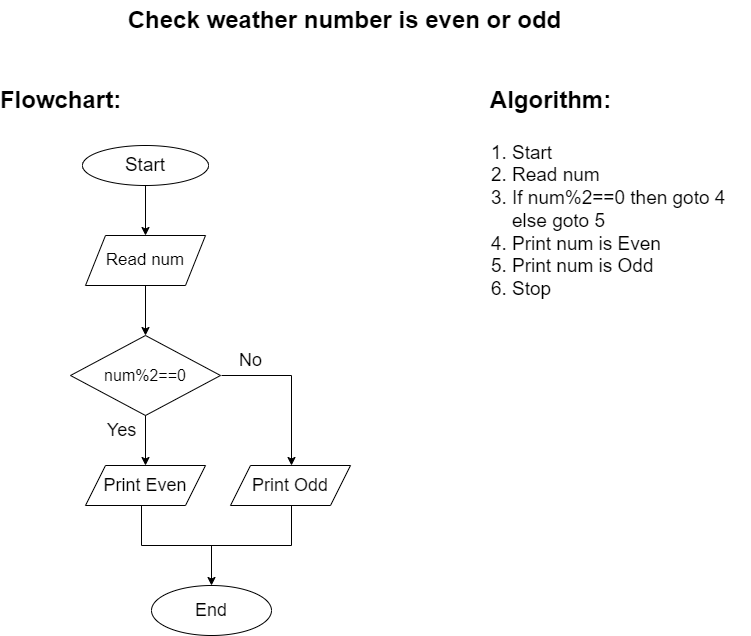

The diagram above was exported from draw.io. Its source (the exported page's mxGraphModel, read from the mxfile embedded in the PNG):
<mxGraphModel dx="712" dy="857" grid="1" gridSize="10" guides="1" tooltips="1" connect="1" arrows="1" fold="1" page="1" pageScale="1" pageWidth="827" pageHeight="1169" background="#ffffff" math="0" shadow="0">
  <root>
    <mxCell id="WIyWlLk6GJQsqaUBKTNV-0" />
    <mxCell id="WIyWlLk6GJQsqaUBKTNV-1" parent="WIyWlLk6GJQsqaUBKTNV-0" />
    <mxCell id="X0aBdcByCuxlTt1kCmt3-0" value="&lt;font style=&quot;font-size: 19px;&quot;&gt;Start&lt;/font&gt;" style="ellipse;whiteSpace=wrap;html=1;" parent="WIyWlLk6GJQsqaUBKTNV-1" vertex="1">
      <mxGeometry x="102" y="155" width="126" height="40" as="geometry" />
    </mxCell>
    <mxCell id="X0aBdcByCuxlTt1kCmt3-1" value="&lt;font style=&quot;font-size: 17px;&quot;&gt;Read num&lt;/font&gt;" style="shape=parallelogram;perimeter=parallelogramPerimeter;whiteSpace=wrap;html=1;fixedSize=1;" parent="WIyWlLk6GJQsqaUBKTNV-1" vertex="1">
      <mxGeometry x="105" y="245" width="120" height="50" as="geometry" />
    </mxCell>
    <mxCell id="X0aBdcByCuxlTt1kCmt3-3" value="&lt;font style=&quot;font-size: 16px;&quot;&gt;num%2==0&lt;/font&gt;" style="rhombus;whiteSpace=wrap;html=1;" parent="WIyWlLk6GJQsqaUBKTNV-1" vertex="1">
      <mxGeometry x="90" y="345" width="150" height="80" as="geometry" />
    </mxCell>
    <mxCell id="X0aBdcByCuxlTt1kCmt3-4" value="" style="endArrow=classic;html=1;rounded=0;exitX=0.5;exitY=1;exitDx=0;exitDy=0;" parent="WIyWlLk6GJQsqaUBKTNV-1" source="X0aBdcByCuxlTt1kCmt3-3" edge="1">
      <mxGeometry width="50" height="50" relative="1" as="geometry">
        <mxPoint x="141" y="565" as="sourcePoint" />
        <mxPoint x="165" y="475" as="targetPoint" />
      </mxGeometry>
    </mxCell>
    <mxCell id="X0aBdcByCuxlTt1kCmt3-5" value="" style="endArrow=classic;html=1;rounded=0;" parent="WIyWlLk6GJQsqaUBKTNV-1" edge="1">
      <mxGeometry width="50" height="50" relative="1" as="geometry">
        <mxPoint x="241" y="385" as="sourcePoint" />
        <mxPoint x="311" y="475" as="targetPoint" />
        <Array as="points">
          <mxPoint x="311" y="385" />
        </Array>
      </mxGeometry>
    </mxCell>
    <mxCell id="X0aBdcByCuxlTt1kCmt3-6" value="" style="endArrow=classic;html=1;rounded=0;exitX=0.5;exitY=1;exitDx=0;exitDy=0;entryX=0.5;entryY=0;entryDx=0;entryDy=0;" parent="WIyWlLk6GJQsqaUBKTNV-1" source="X0aBdcByCuxlTt1kCmt3-0" target="X0aBdcByCuxlTt1kCmt3-1" edge="1">
      <mxGeometry width="50" height="50" relative="1" as="geometry">
        <mxPoint x="141" y="565" as="sourcePoint" />
        <mxPoint x="191" y="515" as="targetPoint" />
      </mxGeometry>
    </mxCell>
    <mxCell id="X0aBdcByCuxlTt1kCmt3-7" value="" style="endArrow=classic;html=1;rounded=0;exitX=0.5;exitY=1;exitDx=0;exitDy=0;entryX=0.5;entryY=0;entryDx=0;entryDy=0;" parent="WIyWlLk6GJQsqaUBKTNV-1" source="X0aBdcByCuxlTt1kCmt3-1" target="X0aBdcByCuxlTt1kCmt3-3" edge="1">
      <mxGeometry width="50" height="50" relative="1" as="geometry">
        <mxPoint x="141" y="565" as="sourcePoint" />
        <mxPoint x="191" y="515" as="targetPoint" />
      </mxGeometry>
    </mxCell>
    <mxCell id="X0aBdcByCuxlTt1kCmt3-8" value="Yes" style="text;strokeColor=none;fillColor=none;html=1;fontSize=18;fontStyle=0;verticalAlign=middle;align=center;" parent="WIyWlLk6GJQsqaUBKTNV-1" vertex="1">
      <mxGeometry x="111" y="425" width="60" height="30" as="geometry" />
    </mxCell>
    <mxCell id="X0aBdcByCuxlTt1kCmt3-9" value="No" style="text;strokeColor=none;fillColor=none;html=1;fontSize=18;fontStyle=0;verticalAlign=middle;align=center;" parent="WIyWlLk6GJQsqaUBKTNV-1" vertex="1">
      <mxGeometry x="240" y="355" width="60" height="30" as="geometry" />
    </mxCell>
    <mxCell id="X0aBdcByCuxlTt1kCmt3-10" value="Print Even" style="shape=parallelogram;perimeter=parallelogramPerimeter;whiteSpace=wrap;html=1;fixedSize=1;fontSize=18;" parent="WIyWlLk6GJQsqaUBKTNV-1" vertex="1">
      <mxGeometry x="105" y="475" width="120" height="40" as="geometry" />
    </mxCell>
    <mxCell id="X0aBdcByCuxlTt1kCmt3-11" value="Print Odd" style="shape=parallelogram;perimeter=parallelogramPerimeter;whiteSpace=wrap;html=1;fixedSize=1;fontSize=18;" parent="WIyWlLk6GJQsqaUBKTNV-1" vertex="1">
      <mxGeometry x="250" y="475" width="120" height="40" as="geometry" />
    </mxCell>
    <mxCell id="X0aBdcByCuxlTt1kCmt3-12" value="" style="endArrow=none;html=1;rounded=0;fontSize=18;" parent="WIyWlLk6GJQsqaUBKTNV-1" edge="1">
      <mxGeometry width="50" height="50" relative="1" as="geometry">
        <mxPoint x="161" y="555" as="sourcePoint" />
        <mxPoint x="161" y="515" as="targetPoint" />
      </mxGeometry>
    </mxCell>
    <mxCell id="X0aBdcByCuxlTt1kCmt3-13" value="" style="endArrow=none;html=1;rounded=0;fontSize=18;exitX=0.5;exitY=1;exitDx=0;exitDy=0;" parent="WIyWlLk6GJQsqaUBKTNV-1" edge="1">
      <mxGeometry width="50" height="50" relative="1" as="geometry">
        <mxPoint x="311" y="515" as="sourcePoint" />
        <mxPoint x="311" y="555" as="targetPoint" />
      </mxGeometry>
    </mxCell>
    <mxCell id="X0aBdcByCuxlTt1kCmt3-14" value="" style="endArrow=none;html=1;rounded=0;fontSize=18;" parent="WIyWlLk6GJQsqaUBKTNV-1" edge="1">
      <mxGeometry width="50" height="50" relative="1" as="geometry">
        <mxPoint x="311" y="555" as="sourcePoint" />
        <mxPoint x="161" y="555" as="targetPoint" />
      </mxGeometry>
    </mxCell>
    <mxCell id="X0aBdcByCuxlTt1kCmt3-15" value="" style="endArrow=classic;html=1;rounded=0;fontSize=18;" parent="WIyWlLk6GJQsqaUBKTNV-1" edge="1">
      <mxGeometry width="50" height="50" relative="1" as="geometry">
        <mxPoint x="231" y="555" as="sourcePoint" />
        <mxPoint x="231" y="595" as="targetPoint" />
      </mxGeometry>
    </mxCell>
    <mxCell id="X0aBdcByCuxlTt1kCmt3-16" value="End" style="ellipse;whiteSpace=wrap;html=1;fontSize=18;" parent="WIyWlLk6GJQsqaUBKTNV-1" vertex="1">
      <mxGeometry x="171" y="595" width="120" height="50" as="geometry" />
    </mxCell>
    <mxCell id="X0aBdcByCuxlTt1kCmt3-19" value="Algorithm:" style="text;strokeColor=none;fillColor=none;html=1;fontSize=24;fontStyle=1;verticalAlign=middle;align=center;" parent="WIyWlLk6GJQsqaUBKTNV-1" vertex="1">
      <mxGeometry x="520" y="90" width="100" height="40" as="geometry" />
    </mxCell>
    <mxCell id="X0aBdcByCuxlTt1kCmt3-20" value="Flowchart:" style="text;strokeColor=none;fillColor=none;html=1;fontSize=24;fontStyle=1;verticalAlign=middle;align=center;" parent="WIyWlLk6GJQsqaUBKTNV-1" vertex="1">
      <mxGeometry x="30" y="90" width="100" height="40" as="geometry" />
    </mxCell>
    <mxCell id="X0aBdcByCuxlTt1kCmt3-21" value="Check weather number is even or odd" style="text;strokeColor=none;fillColor=none;html=1;fontSize=24;fontStyle=1;verticalAlign=middle;align=center;" parent="WIyWlLk6GJQsqaUBKTNV-1" vertex="1">
      <mxGeometry x="314" y="10" width="100" height="40" as="geometry" />
    </mxCell>
    <mxCell id="X0aBdcByCuxlTt1kCmt3-26" value="&lt;ol&gt;&lt;li&gt;Start&lt;/li&gt;&lt;li&gt;Read num&lt;/li&gt;&lt;li&gt;If num%2==0 then goto 4 else goto 5&lt;/li&gt;&lt;li&gt;Print num is Even&lt;/li&gt;&lt;li&gt;Print num is Odd&lt;/li&gt;&lt;li&gt;Stop&lt;/li&gt;&lt;/ol&gt;" style="text;strokeColor=none;fillColor=none;html=1;whiteSpace=wrap;verticalAlign=middle;overflow=hidden;fontSize=19;" parent="WIyWlLk6GJQsqaUBKTNV-1" vertex="1">
      <mxGeometry x="490" y="130" width="280" height="180" as="geometry" />
    </mxCell>
  </root>
</mxGraphModel>